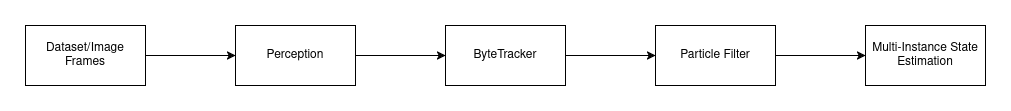

The diagram above was exported from draw.io. Its source (the exported page's mxGraphModel, read from the mxfile embedded in the PNG):
<mxGraphModel dx="1434" dy="790" grid="1" gridSize="10" guides="1" tooltips="1" connect="1" arrows="1" fold="1" page="1" pageScale="1" pageWidth="3000" pageHeight="3000" math="0" shadow="0">
  <root>
    <mxCell id="0" />
    <mxCell id="1" parent="0" />
    <mxCell id="fpWzkkfMUIHhw0rklBCD-2" value="" style="endArrow=classic;html=1;rounded=0;entryX=0;entryY=0.5;entryDx=0;entryDy=0;" edge="1" parent="1" source="fpWzkkfMUIHhw0rklBCD-1" target="fpWzkkfMUIHhw0rklBCD-3">
      <mxGeometry width="50" height="50" relative="1" as="geometry">
        <mxPoint x="420" y="320" as="sourcePoint" />
        <mxPoint x="600" y="320" as="targetPoint" />
      </mxGeometry>
    </mxCell>
    <mxCell id="fpWzkkfMUIHhw0rklBCD-3" value="ByteTracker" style="rounded=0;whiteSpace=wrap;html=1;" vertex="1" parent="1">
      <mxGeometry x="470" y="290" width="120" height="60" as="geometry" />
    </mxCell>
    <mxCell id="fpWzkkfMUIHhw0rklBCD-4" value="" style="endArrow=classic;html=1;rounded=0;exitX=1;exitY=0.5;exitDx=0;exitDy=0;entryX=0;entryY=0.5;entryDx=0;entryDy=0;" edge="1" parent="1" source="fpWzkkfMUIHhw0rklBCD-3" target="fpWzkkfMUIHhw0rklBCD-5">
      <mxGeometry width="50" height="50" relative="1" as="geometry">
        <mxPoint x="720" y="320" as="sourcePoint" />
        <mxPoint x="900" y="320" as="targetPoint" />
      </mxGeometry>
    </mxCell>
    <mxCell id="fpWzkkfMUIHhw0rklBCD-5" value="&lt;div&gt;Particle Filter&lt;/div&gt;" style="rounded=0;whiteSpace=wrap;html=1;" vertex="1" parent="1">
      <mxGeometry x="680" y="290" width="120" height="60" as="geometry" />
    </mxCell>
    <mxCell id="fpWzkkfMUIHhw0rklBCD-6" value="Dataset/Image Frames" style="rounded=0;whiteSpace=wrap;html=1;" vertex="1" parent="1">
      <mxGeometry x="50" y="290" width="120" height="60" as="geometry" />
    </mxCell>
    <mxCell id="fpWzkkfMUIHhw0rklBCD-7" value="" style="endArrow=classic;html=1;rounded=0;exitX=1;exitY=0.5;exitDx=0;exitDy=0;entryX=0;entryY=0.5;entryDx=0;entryDy=0;" edge="1" parent="1" source="fpWzkkfMUIHhw0rklBCD-6" target="fpWzkkfMUIHhw0rklBCD-1">
      <mxGeometry width="50" height="50" relative="1" as="geometry">
        <mxPoint x="570" y="380" as="sourcePoint" />
        <mxPoint x="300" y="320" as="targetPoint" />
      </mxGeometry>
    </mxCell>
    <mxCell id="fpWzkkfMUIHhw0rklBCD-1" value="&lt;div&gt;Perception&lt;/div&gt;" style="rounded=0;whiteSpace=wrap;html=1;" vertex="1" parent="1">
      <mxGeometry x="260" y="290" width="120" height="60" as="geometry" />
    </mxCell>
    <mxCell id="fpWzkkfMUIHhw0rklBCD-9" value="" style="endArrow=classic;html=1;rounded=0;exitX=1;exitY=0.5;exitDx=0;exitDy=0;" edge="1" parent="1" source="fpWzkkfMUIHhw0rklBCD-5" target="fpWzkkfMUIHhw0rklBCD-10">
      <mxGeometry width="50" height="50" relative="1" as="geometry">
        <mxPoint x="620" y="380" as="sourcePoint" />
        <mxPoint x="950" y="510" as="targetPoint" />
      </mxGeometry>
    </mxCell>
    <mxCell id="fpWzkkfMUIHhw0rklBCD-10" value="Multi-Instance State Estimation" style="rounded=0;whiteSpace=wrap;html=1;" vertex="1" parent="1">
      <mxGeometry x="890" y="290" width="120" height="60" as="geometry" />
    </mxCell>
  </root>
</mxGraphModel>